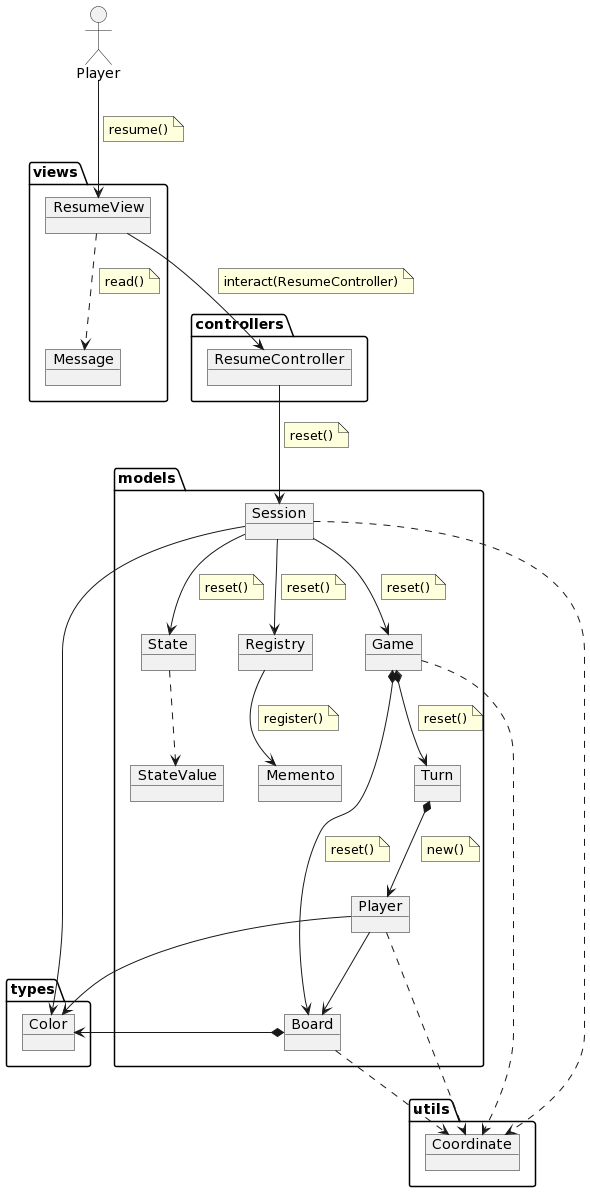

The diagram above was rendered by PlantUML. Its source (embedded in the PNG):
@startuml
allow_mixing

actor :Player: as Playerr

package controllers  {

    object ResumeController{

    }
}

package models  {

    object Board{

    }

    object Game{

    }

    object Turn{

    }
    
    object Memento {
    }
    
    object Session{
    }
    
    object State{
    }
    
    object StateValue{
    }
    
    object Registry {
    }
    
    object Player{

    }
}

package types  {

    object Color{

    }
}

package utils  {

    object Coordinate{

    }

}


package views {

    object ResumeView{

    }

    object Message{

    }
}

Playerr --> ResumeView
note on link
    resume()
end note
ResumeView --> ResumeController
note on link
    interact(ResumeController)
end note
ResumeView ..> Message
note on link
    read()
end note
ResumeController --> Session
note on link
    reset()
end note
Session --> Game
note on link
    reset()
end note
Session --> State
note on link
    reset()
end note
Session --> Registry
note on link
    reset()
end note
Registry --> Memento
note on link
    register()
end note
Game *-down-> Turn
note on link
    reset()
end note
Game *-down-> Board
note on link
    reset()
end note


Session ..> Coordinate
Session --> Color
State ..> StateValue
Board ..> Coordinate
Board *-> Color
Game ..> Coordinate
Player ..> Coordinate
Player --> Board
Player --> Color
Turn *-down-> Player
note on link
    new()
end note
@enduml